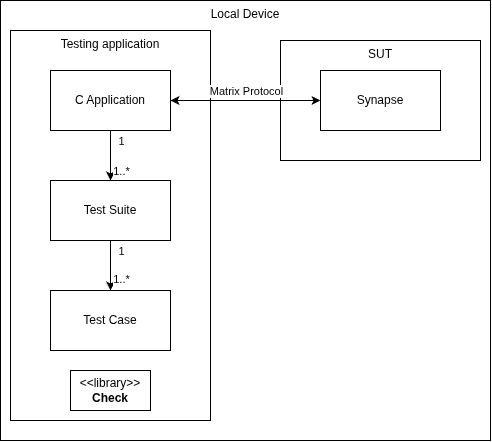

The diagram above was exported from draw.io. Its source (the exported page's mxGraphModel, read from the mxfile embedded in the PNG):
<mxGraphModel dx="769" dy="606" grid="1" gridSize="10" guides="1" tooltips="1" connect="1" arrows="1" fold="1" page="1" pageScale="1" pageWidth="850" pageHeight="1100" math="0" shadow="0">
  <root>
    <mxCell id="0" />
    <mxCell id="1" parent="0" />
    <mxCell id="pnR_TB4LLpdg5qHeslCK-31" parent="1" style="html=1;whiteSpace=wrap;verticalAlign=top;align=center;" value="Local Device" vertex="1">
      <mxGeometry height="440" width="490" x="160" as="geometry" />
    </mxCell>
    <mxCell id="pnR_TB4LLpdg5qHeslCK-32" parent="1" style="html=1;whiteSpace=wrap;verticalAlign=top;align=center;" value="Testing application" vertex="1">
      <mxGeometry height="390" width="200" x="170" y="30" as="geometry" />
    </mxCell>
    <mxCell id="pnR_TB4LLpdg5qHeslCK-29" parent="1" style="html=1;whiteSpace=wrap;verticalAlign=top;align=center;" value="SUT" vertex="1">
      <mxGeometry height="120" width="200" x="440" y="40" as="geometry" />
    </mxCell>
    <mxCell id="pnR_TB4LLpdg5qHeslCK-12" edge="1" parent="1" source="pnR_TB4LLpdg5qHeslCK-1" style="edgeStyle=none;html=1;" target="pnR_TB4LLpdg5qHeslCK-11">
      <mxGeometry relative="1" as="geometry" />
    </mxCell>
    <mxCell id="pnR_TB4LLpdg5qHeslCK-13" connectable="0" parent="pnR_TB4LLpdg5qHeslCK-12" style="edgeLabel;html=1;align=center;verticalAlign=middle;resizable=0;points=[];" value="1" vertex="1">
      <mxGeometry relative="1" x="-0.452" y="1" as="geometry">
        <mxPoint x="9" y="-4" as="offset" />
      </mxGeometry>
    </mxCell>
    <mxCell id="pnR_TB4LLpdg5qHeslCK-14" connectable="0" parent="pnR_TB4LLpdg5qHeslCK-12" style="edgeLabel;html=1;align=center;verticalAlign=middle;resizable=0;points=[];" value="1..*" vertex="1">
      <mxGeometry relative="1" x="0.2623" y="1" as="geometry">
        <mxPoint x="9" y="6" as="offset" />
      </mxGeometry>
    </mxCell>
    <mxCell id="pnR_TB4LLpdg5qHeslCK-1" parent="1" style="rounded=0;whiteSpace=wrap;html=1;" value="Test Suite" vertex="1">
      <mxGeometry height="60" width="120" x="210" y="180" as="geometry" />
    </mxCell>
    <mxCell id="pnR_TB4LLpdg5qHeslCK-10" edge="1" parent="1" source="pnR_TB4LLpdg5qHeslCK-9" style="edgeStyle=none;html=1;" target="pnR_TB4LLpdg5qHeslCK-1">
      <mxGeometry relative="1" as="geometry" />
    </mxCell>
    <mxCell id="pnR_TB4LLpdg5qHeslCK-15" connectable="0" parent="pnR_TB4LLpdg5qHeslCK-10" style="edgeLabel;html=1;align=center;verticalAlign=middle;resizable=0;points=[];" value="1" vertex="1">
      <mxGeometry relative="1" x="0.3272" y="-1" as="geometry">
        <mxPoint x="11" y="-23" as="offset" />
      </mxGeometry>
    </mxCell>
    <mxCell id="pnR_TB4LLpdg5qHeslCK-16" connectable="0" parent="pnR_TB4LLpdg5qHeslCK-10" style="edgeLabel;html=1;align=center;verticalAlign=middle;resizable=0;points=[];" value="1..*" vertex="1">
      <mxGeometry relative="1" x="0.2072" as="geometry">
        <mxPoint x="10" y="10" as="offset" />
      </mxGeometry>
    </mxCell>
    <mxCell id="pnR_TB4LLpdg5qHeslCK-25" edge="1" parent="1" style="edgeStyle=none;html=1;endArrow=classic;endFill=1;startArrow=classic;startFill=1;">
      <mxGeometry relative="1" as="geometry">
        <mxPoint x="330" y="100" as="sourcePoint" />
        <mxPoint x="480" y="100" as="targetPoint" />
      </mxGeometry>
    </mxCell>
    <mxCell id="pnR_TB4LLpdg5qHeslCK-26" connectable="0" parent="pnR_TB4LLpdg5qHeslCK-25" style="edgeLabel;html=1;align=center;verticalAlign=middle;resizable=0;points=[];" value="Matrix Protocol" vertex="1">
      <mxGeometry relative="1" x="-0.0294" y="1" as="geometry">
        <mxPoint x="2" y="-9" as="offset" />
      </mxGeometry>
    </mxCell>
    <mxCell id="pnR_TB4LLpdg5qHeslCK-9" parent="1" style="rounded=0;whiteSpace=wrap;html=1;" value="C Application" vertex="1">
      <mxGeometry height="60" width="120" x="210" y="70" as="geometry" />
    </mxCell>
    <mxCell id="pnR_TB4LLpdg5qHeslCK-11" parent="1" style="rounded=0;whiteSpace=wrap;html=1;" value="Test Case" vertex="1">
      <mxGeometry height="60" width="120" x="210" y="290" as="geometry" />
    </mxCell>
    <mxCell id="pnR_TB4LLpdg5qHeslCK-24" parent="1" style="rounded=0;whiteSpace=wrap;html=1;" value="Synapse" vertex="1">
      <mxGeometry height="60" width="120" x="480" y="70" as="geometry" />
    </mxCell>
    <mxCell id="pnR_TB4LLpdg5qHeslCK-33" parent="1" style="html=1;align=center;verticalAlign=middle;dashed=0;whiteSpace=wrap;" value="&amp;lt;&amp;lt;library&amp;gt;&amp;gt;&lt;br&gt;&lt;b&gt;Check&lt;/b&gt;" vertex="1">
      <mxGeometry height="40" width="80" x="230" y="370" as="geometry" />
    </mxCell>
  </root>
</mxGraphModel>